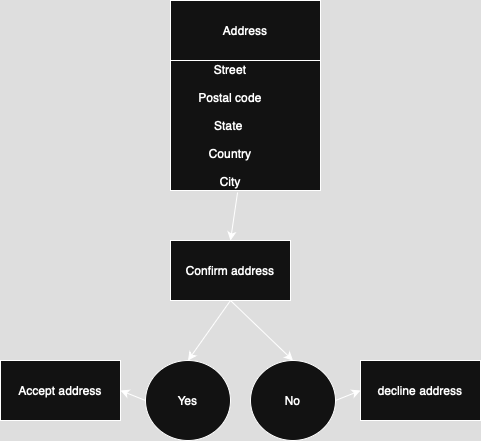

The diagram above was exported from draw.io. Its source (the exported page's mxGraphModel, read from the mxfile embedded in the PNG):
<mxGraphModel dx="1107" dy="742" grid="1" gridSize="10" guides="1" tooltips="1" connect="1" arrows="1" fold="1" page="1" pageScale="1" pageWidth="850" pageHeight="1100" math="0" shadow="0">
  <root>
    <mxCell id="0" />
    <mxCell id="1" parent="0" />
    <mxCell id="frYB1OlTC9VtLQFW1eeI-1" value="Address" style="rounded=0;whiteSpace=wrap;html=1;" parent="1" vertex="1">
      <mxGeometry x="330" y="80" width="150" height="60" as="geometry" />
    </mxCell>
    <mxCell id="frYB1OlTC9VtLQFW1eeI-3" value="Confirm address" style="rounded=0;whiteSpace=wrap;html=1;" parent="1" vertex="1">
      <mxGeometry x="330" y="320" width="120" height="60" as="geometry" />
    </mxCell>
    <mxCell id="frYB1OlTC9VtLQFW1eeI-4" value="Accept address" style="rounded=0;whiteSpace=wrap;html=1;" parent="1" vertex="1">
      <mxGeometry x="160" y="440" width="120" height="60" as="geometry" />
    </mxCell>
    <mxCell id="frYB1OlTC9VtLQFW1eeI-5" value="decline address" style="rounded=0;whiteSpace=wrap;html=1;" parent="1" vertex="1">
      <mxGeometry x="520" y="440" width="120" height="60" as="geometry" />
    </mxCell>
    <mxCell id="frYB1OlTC9VtLQFW1eeI-6" value="Yes" style="ellipse;whiteSpace=wrap;html=1;" parent="1" vertex="1">
      <mxGeometry x="305" y="440" width="85" height="80" as="geometry" />
    </mxCell>
    <mxCell id="frYB1OlTC9VtLQFW1eeI-7" value="No" style="ellipse;whiteSpace=wrap;html=1;" parent="1" vertex="1">
      <mxGeometry x="410" y="440" width="85" height="80" as="geometry" />
    </mxCell>
    <mxCell id="frYB1OlTC9VtLQFW1eeI-9" value="" style="endArrow=classic;html=1;rounded=0;exitX=0.5;exitY=1;exitDx=0;exitDy=0;entryX=0.5;entryY=0;entryDx=0;entryDy=0;" parent="1" source="frYB1OlTC9VtLQFW1eeI-3" target="frYB1OlTC9VtLQFW1eeI-6" edge="1">
      <mxGeometry width="50" height="50" relative="1" as="geometry">
        <mxPoint x="400" y="410" as="sourcePoint" />
        <mxPoint x="450" y="360" as="targetPoint" />
      </mxGeometry>
    </mxCell>
    <mxCell id="frYB1OlTC9VtLQFW1eeI-10" value="" style="endArrow=classic;html=1;rounded=0;entryX=0.5;entryY=0;entryDx=0;entryDy=0;" parent="1" target="frYB1OlTC9VtLQFW1eeI-7" edge="1">
      <mxGeometry width="50" height="50" relative="1" as="geometry">
        <mxPoint x="390" y="380" as="sourcePoint" />
        <mxPoint x="450" y="360" as="targetPoint" />
      </mxGeometry>
    </mxCell>
    <mxCell id="frYB1OlTC9VtLQFW1eeI-11" value="" style="rounded=0;whiteSpace=wrap;html=1;" parent="1" vertex="1">
      <mxGeometry x="330" y="140" width="150" height="130" as="geometry" />
    </mxCell>
    <mxCell id="frYB1OlTC9VtLQFW1eeI-12" value="Street&lt;div&gt;&lt;br&gt;&lt;/div&gt;&lt;div&gt;Postal code&lt;/div&gt;&lt;div&gt;&lt;br&gt;&lt;/div&gt;&lt;div&gt;State&amp;nbsp;&lt;/div&gt;&lt;div&gt;&lt;br&gt;&lt;/div&gt;&lt;div&gt;Country&lt;/div&gt;&lt;div&gt;&lt;br&gt;&lt;/div&gt;&lt;div&gt;City&lt;/div&gt;" style="text;html=1;align=center;verticalAlign=middle;whiteSpace=wrap;rounded=0;" parent="1" vertex="1">
      <mxGeometry x="330" y="190" width="120" height="30" as="geometry" />
    </mxCell>
    <mxCell id="frYB1OlTC9VtLQFW1eeI-13" value="" style="endArrow=classic;html=1;rounded=0;exitX=0.447;exitY=1.015;exitDx=0;exitDy=0;exitPerimeter=0;entryX=0.5;entryY=0;entryDx=0;entryDy=0;" parent="1" source="frYB1OlTC9VtLQFW1eeI-11" target="frYB1OlTC9VtLQFW1eeI-3" edge="1">
      <mxGeometry width="50" height="50" relative="1" as="geometry">
        <mxPoint x="400" y="410" as="sourcePoint" />
        <mxPoint x="450" y="360" as="targetPoint" />
      </mxGeometry>
    </mxCell>
    <mxCell id="frYB1OlTC9VtLQFW1eeI-14" value="" style="endArrow=classic;html=1;rounded=0;entryX=0;entryY=0.5;entryDx=0;entryDy=0;exitX=1;exitY=0.5;exitDx=0;exitDy=0;" parent="1" source="frYB1OlTC9VtLQFW1eeI-7" target="frYB1OlTC9VtLQFW1eeI-5" edge="1">
      <mxGeometry width="50" height="50" relative="1" as="geometry">
        <mxPoint x="360" y="620" as="sourcePoint" />
        <mxPoint x="410" y="570" as="targetPoint" />
      </mxGeometry>
    </mxCell>
    <mxCell id="frYB1OlTC9VtLQFW1eeI-15" value="" style="endArrow=classic;html=1;rounded=0;entryX=1;entryY=0.5;entryDx=0;entryDy=0;exitX=0;exitY=0.5;exitDx=0;exitDy=0;" parent="1" source="frYB1OlTC9VtLQFW1eeI-6" target="frYB1OlTC9VtLQFW1eeI-4" edge="1">
      <mxGeometry width="50" height="50" relative="1" as="geometry">
        <mxPoint x="220" y="610" as="sourcePoint" />
        <mxPoint x="270" y="560" as="targetPoint" />
      </mxGeometry>
    </mxCell>
  </root>
</mxGraphModel>